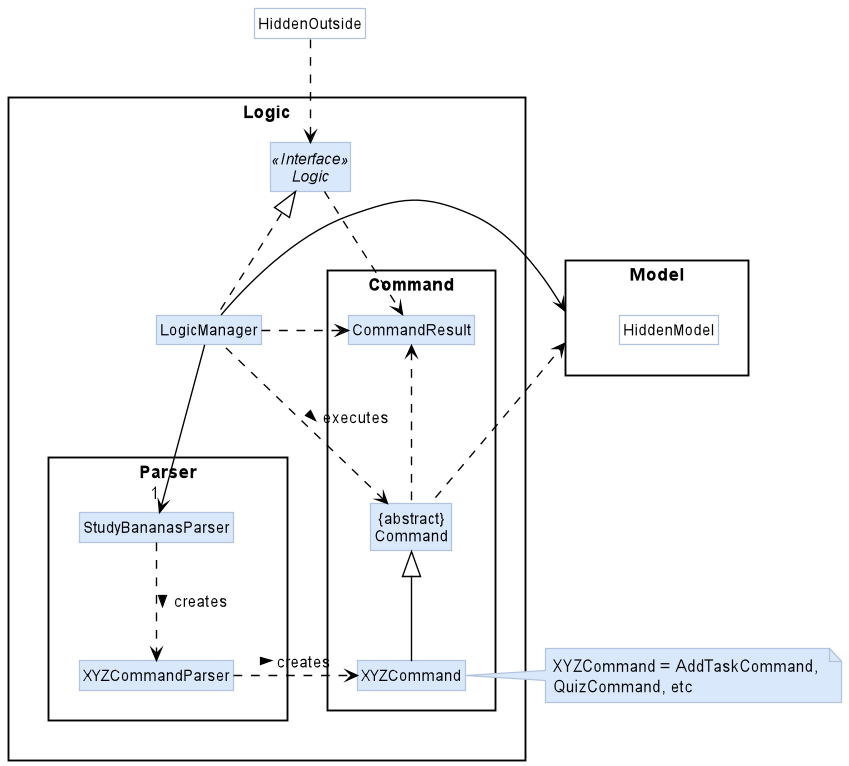

The diagram above was rendered by PlantUML. Its source (embedded in the PNG):
@startuml
!include style.puml
skinparam arrowThickness 1.1
skinparam arrowColor #black
skinparam classBackgroundColor LOGIC_COLOR
skinparam classBorderColor LOGIC_COLOR_T1
skinparam noteBorderColor LOGIC_COLOR_T1

package Logic {

package Parser {
Class StudyBananasParser
Class XYZCommandParser
}

package Command {
Class XYZCommand
Class CommandResult
Class "{abstract}\nCommand" as Command
}

Interface Logic <<Interface>>
Class LogicManager
}

package Model{
Class HiddenModel #FFFFFF
}

Class HiddenOutside #FFFFFF
HiddenOutside ..> Logic

LogicManager .up.|> Logic
LogicManager -->"1" StudyBananasParser
StudyBananasParser ..> XYZCommandParser : creates >
XYZCommandParser ..> XYZCommand : creates >
XYZCommand -up-|> Command
LogicManager .left.> Command : executes >

LogicManager --> Model
Command .up.> Model
note right of XYZCommand LOGIC_COLOR: XYZCommand = AddTaskCommand, \nQuizCommand, etc

Logic ..> CommandResult
LogicManager .down.> CommandResult
Command .up.> CommandResult
CommandResult -[hidden]-> Parser
@enduml